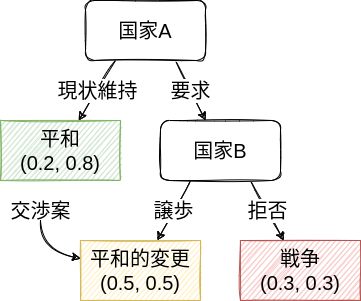

The diagram above was exported from draw.io. Its source (the exported page's mxGraphModel, read from the mxfile embedded in the PNG):
<mxGraphModel dx="1374" dy="777" grid="1" gridSize="10" guides="1" tooltips="1" connect="1" arrows="1" fold="1" page="1" pageScale="1" pageWidth="850" pageHeight="1100" math="0" shadow="0">
  <root>
    <mxCell id="0" />
    <mxCell id="1" parent="0" />
    <mxCell id="5" value="現状維持" style="edgeStyle=none;html=1;exitX=0.25;exitY=1;exitDx=0;exitDy=0;fontSize=20;sketch=1;" parent="1" source="2" target="3" edge="1">
      <mxGeometry relative="1" as="geometry" />
    </mxCell>
    <mxCell id="7" value="要求" style="edgeStyle=none;sketch=1;html=1;exitX=0.75;exitY=1;exitDx=0;exitDy=0;fontSize=20;" parent="1" source="2" target="6" edge="1">
      <mxGeometry relative="1" as="geometry" />
    </mxCell>
    <mxCell id="2" value="&lt;font style=&quot;font-size: 20px&quot;&gt;国家A&lt;/font&gt;" style="whiteSpace=wrap;html=1;sketch=1;rounded=1;" parent="1" vertex="1">
      <mxGeometry x="125" y="40" width="120" height="60" as="geometry" />
    </mxCell>
    <mxCell id="3" value="平和&lt;br&gt;(0.2, 0.8)" style="whiteSpace=wrap;html=1;rounded=0;sketch=1;fontSize=20;fillColor=#d5e8d4;strokeColor=#82b366;" parent="1" vertex="1">
      <mxGeometry x="40" y="160" width="120" height="60" as="geometry" />
    </mxCell>
    <mxCell id="10" value="譲歩" style="edgeStyle=none;sketch=1;html=1;exitX=0.25;exitY=1;exitDx=0;exitDy=0;fontSize=20;" parent="1" source="6" target="8" edge="1">
      <mxGeometry relative="1" as="geometry" />
    </mxCell>
    <mxCell id="11" value="拒否" style="edgeStyle=none;sketch=1;html=1;exitX=0.75;exitY=1;exitDx=0;exitDy=0;fontSize=20;" parent="1" source="6" target="27" edge="1">
      <mxGeometry relative="1" as="geometry">
        <mxPoint x="326.66666666666663" y="280" as="targetPoint" />
      </mxGeometry>
    </mxCell>
    <mxCell id="6" value="&lt;font style=&quot;font-size: 20px&quot;&gt;国家B&lt;/font&gt;" style="whiteSpace=wrap;html=1;sketch=1;rounded=1;" parent="1" vertex="1">
      <mxGeometry x="200" y="160" width="120" height="60" as="geometry" />
    </mxCell>
    <mxCell id="8" value="平和的変更&lt;br&gt;(0.5, 0.5)" style="whiteSpace=wrap;html=1;rounded=0;sketch=1;fontSize=20;fillColor=#fff2cc;strokeColor=#d6b656;" parent="1" vertex="1">
      <mxGeometry x="120" y="280" width="120" height="60" as="geometry" />
    </mxCell>
    <mxCell id="27" value="戦争&lt;br&gt;(0.3, 0.3)" style="whiteSpace=wrap;html=1;rounded=0;sketch=1;fontSize=20;fillColor=#f8cecc;strokeColor=#b85450;" parent="1" vertex="1">
      <mxGeometry x="280" y="280" width="120" height="60" as="geometry" />
    </mxCell>
    <mxCell id="29" style="edgeStyle=none;html=1;fontSize=20;sketch=1;curved=1;" parent="1" source="28" target="8" edge="1">
      <mxGeometry relative="1" as="geometry">
        <Array as="points">
          <mxPoint x="80" y="290" />
        </Array>
      </mxGeometry>
    </mxCell>
    <mxCell id="28" value="&lt;span style=&quot;font-size: 20px&quot;&gt;交渉案&lt;/span&gt;" style="text;html=1;resizable=0;autosize=1;align=center;verticalAlign=middle;points=[];fillColor=none;strokeColor=none;rounded=0;" parent="1" vertex="1">
      <mxGeometry x="40" y="240" width="80" height="20" as="geometry" />
    </mxCell>
  </root>
</mxGraphModel>